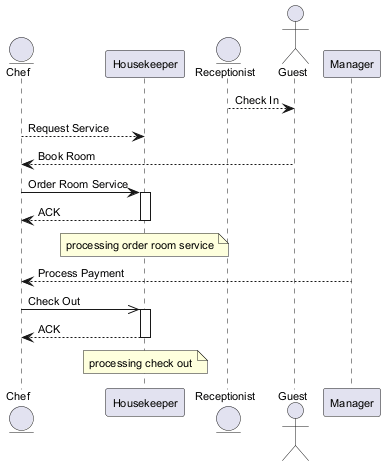

The diagram above was rendered by PlantUML. Its source (embedded in the PNG):
@startuml
skinparam backgroundColor #FFFFFF
skinparam classBackgroundColor #F3E5F5
skinparam classBorderColor #6A1B9A
skinparam defaultFontSize 11
entity "Chef" as C
participant "Housekeeper" as H
entity "Receptionist" as R
actor "Guest" as G
participant "Manager" as M
R --> G : Check In
C --> H : Request Service
G --> C : Book Room
C -> H : Order Room Service
activate H
H --> C : ACK
deactivate H
note over H : processing order room service
M --> C : Process Payment
C ->> H : Check Out
activate H
H --> C : ACK
deactivate H
note over H : processing check out
@enduml